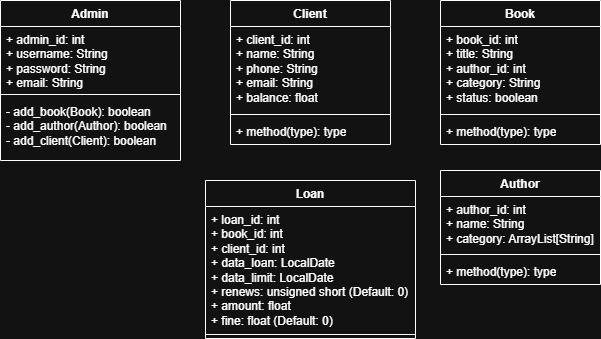

The diagram above was exported from draw.io. Its source (the exported page's mxGraphModel, read from the mxfile embedded in the PNG):
<mxGraphModel dx="1001" dy="540" grid="1" gridSize="10" guides="1" tooltips="1" connect="1" arrows="1" fold="1" page="1" pageScale="1" pageWidth="827" pageHeight="1169" math="0" shadow="0">
  <root>
    <mxCell id="0" />
    <mxCell id="1" parent="0" />
    <mxCell id="rACoOUMQX6fJW9G3WA0o-1" value="Book" style="swimlane;fontStyle=1;align=center;verticalAlign=top;childLayout=stackLayout;horizontal=1;startSize=26;horizontalStack=0;resizeParent=1;resizeParentMax=0;resizeLast=0;collapsible=1;marginBottom=0;whiteSpace=wrap;html=1;" vertex="1" parent="1">
      <mxGeometry x="470" y="120" width="160" height="144" as="geometry" />
    </mxCell>
    <mxCell id="rACoOUMQX6fJW9G3WA0o-2" value="+ book_id: int&lt;br&gt;+ title: String&lt;br&gt;+ author_id: int&lt;br&gt;+ category: String&lt;br&gt;+ status: boolean" style="text;strokeColor=none;fillColor=none;align=left;verticalAlign=top;spacingLeft=4;spacingRight=4;overflow=hidden;rotatable=0;points=[[0,0.5],[1,0.5]];portConstraint=eastwest;whiteSpace=wrap;html=1;" vertex="1" parent="rACoOUMQX6fJW9G3WA0o-1">
      <mxGeometry y="26" width="160" height="84" as="geometry" />
    </mxCell>
    <mxCell id="rACoOUMQX6fJW9G3WA0o-3" value="" style="line;strokeWidth=1;fillColor=none;align=left;verticalAlign=middle;spacingTop=-1;spacingLeft=3;spacingRight=3;rotatable=0;labelPosition=right;points=[];portConstraint=eastwest;strokeColor=inherit;" vertex="1" parent="rACoOUMQX6fJW9G3WA0o-1">
      <mxGeometry y="110" width="160" height="8" as="geometry" />
    </mxCell>
    <mxCell id="rACoOUMQX6fJW9G3WA0o-4" value="+ method(type): type" style="text;strokeColor=none;fillColor=none;align=left;verticalAlign=top;spacingLeft=4;spacingRight=4;overflow=hidden;rotatable=0;points=[[0,0.5],[1,0.5]];portConstraint=eastwest;whiteSpace=wrap;html=1;" vertex="1" parent="rACoOUMQX6fJW9G3WA0o-1">
      <mxGeometry y="118" width="160" height="26" as="geometry" />
    </mxCell>
    <mxCell id="rACoOUMQX6fJW9G3WA0o-5" value="Client" style="swimlane;fontStyle=1;align=center;verticalAlign=top;childLayout=stackLayout;horizontal=1;startSize=26;horizontalStack=0;resizeParent=1;resizeParentMax=0;resizeLast=0;collapsible=1;marginBottom=0;whiteSpace=wrap;html=1;" vertex="1" parent="1">
      <mxGeometry x="260" y="120" width="160" height="144" as="geometry" />
    </mxCell>
    <mxCell id="rACoOUMQX6fJW9G3WA0o-6" value="+ client_id: int&lt;br&gt;+ name: String&lt;br&gt;+ phone: String&lt;br&gt;+ email: String&lt;br&gt;+ balance: float" style="text;strokeColor=none;fillColor=none;align=left;verticalAlign=top;spacingLeft=4;spacingRight=4;overflow=hidden;rotatable=0;points=[[0,0.5],[1,0.5]];portConstraint=eastwest;whiteSpace=wrap;html=1;" vertex="1" parent="rACoOUMQX6fJW9G3WA0o-5">
      <mxGeometry y="26" width="160" height="84" as="geometry" />
    </mxCell>
    <mxCell id="rACoOUMQX6fJW9G3WA0o-7" value="" style="line;strokeWidth=1;fillColor=none;align=left;verticalAlign=middle;spacingTop=-1;spacingLeft=3;spacingRight=3;rotatable=0;labelPosition=right;points=[];portConstraint=eastwest;strokeColor=inherit;" vertex="1" parent="rACoOUMQX6fJW9G3WA0o-5">
      <mxGeometry y="110" width="160" height="8" as="geometry" />
    </mxCell>
    <mxCell id="rACoOUMQX6fJW9G3WA0o-8" value="+ method(type): type" style="text;strokeColor=none;fillColor=none;align=left;verticalAlign=top;spacingLeft=4;spacingRight=4;overflow=hidden;rotatable=0;points=[[0,0.5],[1,0.5]];portConstraint=eastwest;whiteSpace=wrap;html=1;" vertex="1" parent="rACoOUMQX6fJW9G3WA0o-5">
      <mxGeometry y="118" width="160" height="26" as="geometry" />
    </mxCell>
    <mxCell id="rACoOUMQX6fJW9G3WA0o-9" value="Admin" style="swimlane;fontStyle=1;align=center;verticalAlign=top;childLayout=stackLayout;horizontal=1;startSize=26;horizontalStack=0;resizeParent=1;resizeParentMax=0;resizeLast=0;collapsible=1;marginBottom=0;whiteSpace=wrap;html=1;" vertex="1" parent="1">
      <mxGeometry x="30" y="120" width="180" height="160" as="geometry" />
    </mxCell>
    <mxCell id="rACoOUMQX6fJW9G3WA0o-10" value="+ admin_id: int&lt;br&gt;+ username: String&lt;br&gt;+ password: String&lt;br&gt;+ email: String" style="text;strokeColor=none;fillColor=none;align=left;verticalAlign=top;spacingLeft=4;spacingRight=4;overflow=hidden;rotatable=0;points=[[0,0.5],[1,0.5]];portConstraint=eastwest;whiteSpace=wrap;html=1;" vertex="1" parent="rACoOUMQX6fJW9G3WA0o-9">
      <mxGeometry y="26" width="180" height="64" as="geometry" />
    </mxCell>
    <mxCell id="rACoOUMQX6fJW9G3WA0o-11" value="" style="line;strokeWidth=1;fillColor=none;align=left;verticalAlign=middle;spacingTop=-1;spacingLeft=3;spacingRight=3;rotatable=0;labelPosition=right;points=[];portConstraint=eastwest;strokeColor=inherit;" vertex="1" parent="rACoOUMQX6fJW9G3WA0o-9">
      <mxGeometry y="90" width="180" height="8" as="geometry" />
    </mxCell>
    <mxCell id="rACoOUMQX6fJW9G3WA0o-12" value="- add_book(Book): boolean&lt;br&gt;- add_author(Author): boolean&lt;br&gt;- add_client(Client): boolean" style="text;strokeColor=none;fillColor=none;align=left;verticalAlign=top;spacingLeft=4;spacingRight=4;overflow=hidden;rotatable=0;points=[[0,0.5],[1,0.5]];portConstraint=eastwest;whiteSpace=wrap;html=1;" vertex="1" parent="rACoOUMQX6fJW9G3WA0o-9">
      <mxGeometry y="98" width="180" height="62" as="geometry" />
    </mxCell>
    <mxCell id="rACoOUMQX6fJW9G3WA0o-13" value="Author" style="swimlane;fontStyle=1;align=center;verticalAlign=top;childLayout=stackLayout;horizontal=1;startSize=26;horizontalStack=0;resizeParent=1;resizeParentMax=0;resizeLast=0;collapsible=1;marginBottom=0;whiteSpace=wrap;html=1;" vertex="1" parent="1">
      <mxGeometry x="470" y="290" width="160" height="114" as="geometry" />
    </mxCell>
    <mxCell id="rACoOUMQX6fJW9G3WA0o-14" value="+ author_id: int&lt;br&gt;+ name: String&lt;br&gt;+ category: ArrayList[String]" style="text;strokeColor=none;fillColor=none;align=left;verticalAlign=top;spacingLeft=4;spacingRight=4;overflow=hidden;rotatable=0;points=[[0,0.5],[1,0.5]];portConstraint=eastwest;whiteSpace=wrap;html=1;" vertex="1" parent="rACoOUMQX6fJW9G3WA0o-13">
      <mxGeometry y="26" width="160" height="54" as="geometry" />
    </mxCell>
    <mxCell id="rACoOUMQX6fJW9G3WA0o-15" value="" style="line;strokeWidth=1;fillColor=none;align=left;verticalAlign=middle;spacingTop=-1;spacingLeft=3;spacingRight=3;rotatable=0;labelPosition=right;points=[];portConstraint=eastwest;strokeColor=inherit;" vertex="1" parent="rACoOUMQX6fJW9G3WA0o-13">
      <mxGeometry y="80" width="160" height="8" as="geometry" />
    </mxCell>
    <mxCell id="rACoOUMQX6fJW9G3WA0o-16" value="+ method(type): type" style="text;strokeColor=none;fillColor=none;align=left;verticalAlign=top;spacingLeft=4;spacingRight=4;overflow=hidden;rotatable=0;points=[[0,0.5],[1,0.5]];portConstraint=eastwest;whiteSpace=wrap;html=1;" vertex="1" parent="rACoOUMQX6fJW9G3WA0o-13">
      <mxGeometry y="88" width="160" height="26" as="geometry" />
    </mxCell>
    <mxCell id="rACoOUMQX6fJW9G3WA0o-17" value="Loan" style="swimlane;fontStyle=1;align=center;verticalAlign=top;childLayout=stackLayout;horizontal=1;startSize=26;horizontalStack=0;resizeParent=1;resizeParentMax=0;resizeLast=0;collapsible=1;marginBottom=0;whiteSpace=wrap;html=1;" vertex="1" parent="1">
      <mxGeometry x="235" y="300" width="210" height="158" as="geometry" />
    </mxCell>
    <mxCell id="rACoOUMQX6fJW9G3WA0o-18" value="+ loan_id: int&lt;br&gt;+ book_id: int&lt;br&gt;+ client_id: int&lt;br&gt;+ data_loan: LocalDate&lt;br&gt;+ data_limit: LocalDate&lt;br&gt;+ renews: unsigned short (Default: 0)&lt;br&gt;+ amount: float&lt;br&gt;+ fine: float (Default: 0)" style="text;strokeColor=none;fillColor=none;align=left;verticalAlign=top;spacingLeft=4;spacingRight=4;overflow=hidden;rotatable=0;points=[[0,0.5],[1,0.5]];portConstraint=eastwest;whiteSpace=wrap;html=1;" vertex="1" parent="rACoOUMQX6fJW9G3WA0o-17">
      <mxGeometry y="26" width="210" height="124" as="geometry" />
    </mxCell>
    <mxCell id="rACoOUMQX6fJW9G3WA0o-19" value="" style="line;strokeWidth=1;fillColor=none;align=left;verticalAlign=middle;spacingTop=-1;spacingLeft=3;spacingRight=3;rotatable=0;labelPosition=right;points=[];portConstraint=eastwest;strokeColor=inherit;" vertex="1" parent="rACoOUMQX6fJW9G3WA0o-17">
      <mxGeometry y="150" width="210" height="8" as="geometry" />
    </mxCell>
  </root>
</mxGraphModel>